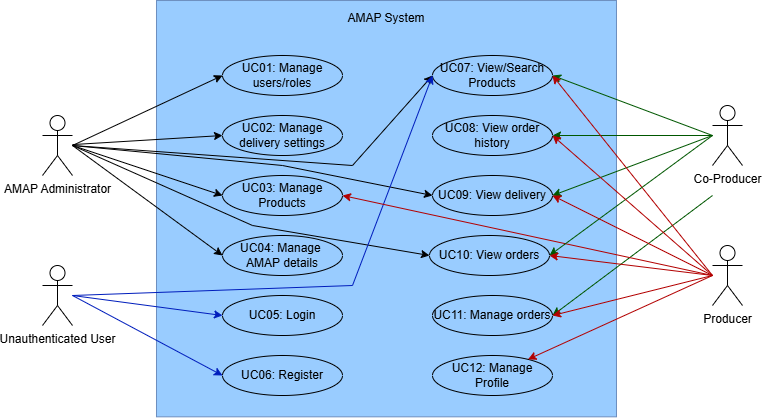

The diagram above was exported from draw.io. Its source (the exported page's mxGraphModel, read from the mxfile embedded in the PNG):
<mxGraphModel dx="1232" dy="924" grid="1" gridSize="10" guides="1" tooltips="1" connect="1" arrows="1" fold="1" page="1" pageScale="1" pageWidth="827" pageHeight="1169" math="0" shadow="0">
  <root>
    <mxCell id="0" />
    <mxCell id="1" parent="0" />
    <mxCell id="sz54eD4O8fFrcGcqtVhL-6" value="" style="rounded=0;whiteSpace=wrap;html=1;rotation=90;fillColor=#99CCFF;strokeColor=#6c8ebf;" parent="1" vertex="1">
      <mxGeometry x="205.84" y="43.17" width="416.31" height="460" as="geometry" />
    </mxCell>
    <mxCell id="sz54eD4O8fFrcGcqtVhL-1" value="AMAP Administrator" style="shape=umlActor;verticalLabelPosition=bottom;verticalAlign=top;html=1;outlineConnect=0;" parent="1" vertex="1">
      <mxGeometry x="70" y="180" width="30" height="60" as="geometry" />
    </mxCell>
    <mxCell id="sz54eD4O8fFrcGcqtVhL-7" value="Co-Producer" style="shape=umlActor;verticalLabelPosition=bottom;verticalAlign=top;html=1;outlineConnect=0;" parent="1" vertex="1">
      <mxGeometry x="740" y="170" width="30" height="60" as="geometry" />
    </mxCell>
    <mxCell id="sz54eD4O8fFrcGcqtVhL-11" value="UC01: Manage users/roles" style="ellipse;whiteSpace=wrap;html=1;fillColor=none;" parent="1" vertex="1">
      <mxGeometry x="250" y="120" width="120" height="40" as="geometry" />
    </mxCell>
    <mxCell id="sz54eD4O8fFrcGcqtVhL-13" value="AMAP System" style="text;html=1;align=center;verticalAlign=middle;whiteSpace=wrap;rounded=0;" parent="1" vertex="1">
      <mxGeometry x="371" y="68.32" width="86" height="30" as="geometry" />
    </mxCell>
    <mxCell id="sz54eD4O8fFrcGcqtVhL-14" value="" style="endArrow=classic;html=1;rounded=0;entryX=0;entryY=0.5;entryDx=0;entryDy=0;" parent="1" target="sz54eD4O8fFrcGcqtVhL-11" edge="1">
      <mxGeometry width="50" height="50" relative="1" as="geometry">
        <mxPoint x="100" y="210" as="sourcePoint" />
        <mxPoint x="140" y="160" as="targetPoint" />
      </mxGeometry>
    </mxCell>
    <mxCell id="sz54eD4O8fFrcGcqtVhL-15" value="UC02: Manage delivery settings" style="ellipse;whiteSpace=wrap;html=1;fillColor=none;" parent="1" vertex="1">
      <mxGeometry x="250" y="180" width="120" height="40" as="geometry" />
    </mxCell>
    <mxCell id="sz54eD4O8fFrcGcqtVhL-16" value="" style="endArrow=classic;html=1;rounded=0;entryX=0;entryY=0.5;entryDx=0;entryDy=0;" parent="1" target="sz54eD4O8fFrcGcqtVhL-15" edge="1" source="sz54eD4O8fFrcGcqtVhL-1">
      <mxGeometry width="50" height="50" relative="1" as="geometry">
        <mxPoint x="100" y="260" as="sourcePoint" />
        <mxPoint x="150" y="130" as="targetPoint" />
      </mxGeometry>
    </mxCell>
    <mxCell id="sz54eD4O8fFrcGcqtVhL-19" value="UC03: Manage Products" style="ellipse;whiteSpace=wrap;html=1;fillColor=none;" parent="1" vertex="1">
      <mxGeometry x="250" y="240" width="120" height="40" as="geometry" />
    </mxCell>
    <mxCell id="sz54eD4O8fFrcGcqtVhL-20" value="" style="endArrow=classic;html=1;rounded=0;entryX=0;entryY=0.5;entryDx=0;entryDy=0;" parent="1" target="sz54eD4O8fFrcGcqtVhL-19" edge="1">
      <mxGeometry width="50" height="50" relative="1" as="geometry">
        <mxPoint x="100" y="210" as="sourcePoint" />
        <mxPoint x="260" y="270" as="targetPoint" />
      </mxGeometry>
    </mxCell>
    <mxCell id="sz54eD4O8fFrcGcqtVhL-21" value="UC10: View orders" style="ellipse;whiteSpace=wrap;html=1;fillColor=none;" parent="1" vertex="1">
      <mxGeometry x="457" y="300" width="120" height="40" as="geometry" />
    </mxCell>
    <mxCell id="sz54eD4O8fFrcGcqtVhL-22" value="UC04: Manage&amp;nbsp;&lt;div&gt;AMAP details&lt;/div&gt;" style="ellipse;whiteSpace=wrap;html=1;fillColor=none;" parent="1" vertex="1">
      <mxGeometry x="250" y="300" width="120" height="40" as="geometry" />
    </mxCell>
    <mxCell id="sz54eD4O8fFrcGcqtVhL-23" value="UC05: Login" style="ellipse;whiteSpace=wrap;html=1;fillColor=none;" parent="1" vertex="1">
      <mxGeometry x="250" y="360" width="120" height="40" as="geometry" />
    </mxCell>
    <mxCell id="sz54eD4O8fFrcGcqtVhL-24" value="UC06: Register" style="ellipse;whiteSpace=wrap;html=1;fillColor=none;" parent="1" vertex="1">
      <mxGeometry x="250" y="420" width="120" height="40" as="geometry" />
    </mxCell>
    <mxCell id="sz54eD4O8fFrcGcqtVhL-25" value="UC07: View/Search Products" style="ellipse;whiteSpace=wrap;html=1;fillColor=none;" parent="1" vertex="1">
      <mxGeometry x="460" y="120" width="120" height="40" as="geometry" />
    </mxCell>
    <mxCell id="sz54eD4O8fFrcGcqtVhL-27" value="" style="endArrow=classic;html=1;rounded=0;entryX=0;entryY=0.5;entryDx=0;entryDy=0;" parent="1" target="sz54eD4O8fFrcGcqtVhL-21" edge="1">
      <mxGeometry width="50" height="50" relative="1" as="geometry">
        <mxPoint x="100" y="210" as="sourcePoint" />
        <mxPoint x="260" y="330" as="targetPoint" />
        <Array as="points">
          <mxPoint x="280" y="290" />
        </Array>
      </mxGeometry>
    </mxCell>
    <mxCell id="sz54eD4O8fFrcGcqtVhL-28" value="" style="endArrow=classic;html=1;rounded=0;entryX=0;entryY=0.5;entryDx=0;entryDy=0;" parent="1" target="sz54eD4O8fFrcGcqtVhL-22" edge="1">
      <mxGeometry width="50" height="50" relative="1" as="geometry">
        <mxPoint x="100" y="210" as="sourcePoint" />
        <mxPoint x="260" y="390" as="targetPoint" />
      </mxGeometry>
    </mxCell>
    <mxCell id="sz54eD4O8fFrcGcqtVhL-30" value="UC08: View order history" style="ellipse;whiteSpace=wrap;html=1;fillColor=none;" parent="1" vertex="1">
      <mxGeometry x="460" y="180" width="120" height="40" as="geometry" />
    </mxCell>
    <mxCell id="sz54eD4O8fFrcGcqtVhL-31" value="UC09: View delivery" style="ellipse;whiteSpace=wrap;html=1;fillColor=none;" parent="1" vertex="1">
      <mxGeometry x="460" y="240" width="120" height="40" as="geometry" />
    </mxCell>
    <mxCell id="sz54eD4O8fFrcGcqtVhL-33" value="UC11: Manage orders" style="ellipse;whiteSpace=wrap;html=1;fillColor=none;" parent="1" vertex="1">
      <mxGeometry x="460" y="360" width="120" height="40" as="geometry" />
    </mxCell>
    <mxCell id="sz54eD4O8fFrcGcqtVhL-34" value="UC12: Manage Profile" style="ellipse;whiteSpace=wrap;html=1;fillColor=none;" parent="1" vertex="1">
      <mxGeometry x="460" y="420" width="120" height="40" as="geometry" />
    </mxCell>
    <mxCell id="sz54eD4O8fFrcGcqtVhL-36" value="" style="endArrow=classic;html=1;rounded=0;entryX=0;entryY=0.5;entryDx=0;entryDy=0;fillColor=#0050ef;strokeColor=#001DBC;" parent="1" target="sz54eD4O8fFrcGcqtVhL-23" edge="1">
      <mxGeometry width="50" height="50" relative="1" as="geometry">
        <mxPoint x="100" y="360" as="sourcePoint" />
        <mxPoint x="260" y="450" as="targetPoint" />
      </mxGeometry>
    </mxCell>
    <mxCell id="sz54eD4O8fFrcGcqtVhL-37" value="" style="endArrow=classic;html=1;rounded=0;entryX=0;entryY=0.5;entryDx=0;entryDy=0;fillColor=#0050ef;strokeColor=#001DBC;" parent="1" target="sz54eD4O8fFrcGcqtVhL-24" edge="1">
      <mxGeometry width="50" height="50" relative="1" as="geometry">
        <mxPoint x="100" y="360" as="sourcePoint" />
        <mxPoint x="260" y="510" as="targetPoint" />
      </mxGeometry>
    </mxCell>
    <mxCell id="sz54eD4O8fFrcGcqtVhL-38" value="" style="endArrow=classic;html=1;rounded=0;entryX=0;entryY=0.5;entryDx=0;entryDy=0;" parent="1" target="sz54eD4O8fFrcGcqtVhL-25" edge="1">
      <mxGeometry width="50" height="50" relative="1" as="geometry">
        <mxPoint x="100" y="210" as="sourcePoint" />
        <mxPoint x="260" y="270" as="targetPoint" />
        <Array as="points">
          <mxPoint x="380" y="230" />
        </Array>
      </mxGeometry>
    </mxCell>
    <mxCell id="sz54eD4O8fFrcGcqtVhL-39" value="" style="endArrow=classic;html=1;rounded=0;entryX=0;entryY=0.5;entryDx=0;entryDy=0;" parent="1" target="sz54eD4O8fFrcGcqtVhL-31" edge="1">
      <mxGeometry width="50" height="50" relative="1" as="geometry">
        <mxPoint x="100" y="210" as="sourcePoint" />
        <mxPoint x="470" y="150" as="targetPoint" />
        <Array as="points">
          <mxPoint x="310" y="230" />
        </Array>
      </mxGeometry>
    </mxCell>
    <mxCell id="sz54eD4O8fFrcGcqtVhL-40" value="" style="endArrow=classic;html=1;rounded=0;fillColor=#0050ef;strokeColor=#001DBC;" parent="1" edge="1">
      <mxGeometry width="50" height="50" relative="1" as="geometry">
        <mxPoint x="100" y="360" as="sourcePoint" />
        <mxPoint x="460" y="140" as="targetPoint" />
        <Array as="points">
          <mxPoint x="380" y="350" />
        </Array>
      </mxGeometry>
    </mxCell>
    <mxCell id="sz54eD4O8fFrcGcqtVhL-42" value="" style="endArrow=classic;html=1;rounded=0;entryX=1;entryY=0.5;entryDx=0;entryDy=0;fillColor=#008a00;strokeColor=#005700;" parent="1" target="sz54eD4O8fFrcGcqtVhL-25" edge="1">
      <mxGeometry width="50" height="50" relative="1" as="geometry">
        <mxPoint x="740" y="200" as="sourcePoint" />
        <mxPoint x="260" y="450" as="targetPoint" />
      </mxGeometry>
    </mxCell>
    <mxCell id="sz54eD4O8fFrcGcqtVhL-43" value="" style="endArrow=classic;html=1;rounded=0;entryX=1;entryY=0.5;entryDx=0;entryDy=0;fillColor=#008a00;strokeColor=#005700;" parent="1" target="sz54eD4O8fFrcGcqtVhL-33" edge="1">
      <mxGeometry width="50" height="50" relative="1" as="geometry">
        <mxPoint x="740" y="260" as="sourcePoint" />
        <mxPoint x="580" y="200" as="targetPoint" />
      </mxGeometry>
    </mxCell>
    <mxCell id="sz54eD4O8fFrcGcqtVhL-44" value="" style="endArrow=classic;html=1;rounded=0;entryX=1;entryY=0.5;entryDx=0;entryDy=0;fillColor=#008a00;strokeColor=#005700;" parent="1" target="sz54eD4O8fFrcGcqtVhL-30" edge="1" source="sz54eD4O8fFrcGcqtVhL-7">
      <mxGeometry width="50" height="50" relative="1" as="geometry">
        <mxPoint x="740" y="260" as="sourcePoint" />
        <mxPoint x="590" y="210" as="targetPoint" />
      </mxGeometry>
    </mxCell>
    <mxCell id="sz54eD4O8fFrcGcqtVhL-45" value="" style="endArrow=classic;html=1;rounded=0;entryX=1;entryY=0.5;entryDx=0;entryDy=0;fillColor=#008a00;strokeColor=#005700;" parent="1" target="sz54eD4O8fFrcGcqtVhL-31" edge="1">
      <mxGeometry width="50" height="50" relative="1" as="geometry">
        <mxPoint x="740" y="200" as="sourcePoint" />
        <mxPoint x="590" y="270" as="targetPoint" />
      </mxGeometry>
    </mxCell>
    <mxCell id="sz54eD4O8fFrcGcqtVhL-48" value="Unauthenticated User" style="shape=umlActor;verticalLabelPosition=bottom;verticalAlign=top;html=1;outlineConnect=0;" parent="1" vertex="1">
      <mxGeometry x="70" y="330" width="30" height="60" as="geometry" />
    </mxCell>
    <mxCell id="sz54eD4O8fFrcGcqtVhL-49" value="Producer" style="shape=umlActor;verticalLabelPosition=bottom;verticalAlign=top;html=1;outlineConnect=0;" parent="1" vertex="1">
      <mxGeometry x="740" y="310" width="30" height="60" as="geometry" />
    </mxCell>
    <mxCell id="sz54eD4O8fFrcGcqtVhL-50" value="" style="endArrow=classic;html=1;rounded=0;entryX=1;entryY=0.5;entryDx=0;entryDy=0;fillColor=#e51400;strokeColor=#B20000;" parent="1" target="sz54eD4O8fFrcGcqtVhL-25" edge="1">
      <mxGeometry width="50" height="50" relative="1" as="geometry">
        <mxPoint x="740" y="340" as="sourcePoint" />
        <mxPoint x="590" y="390" as="targetPoint" />
      </mxGeometry>
    </mxCell>
    <mxCell id="sz54eD4O8fFrcGcqtVhL-51" value="" style="endArrow=classic;html=1;rounded=0;fillColor=#e51400;strokeColor=#B20000;entryX=1;entryY=0.5;entryDx=0;entryDy=0;" parent="1" target="sz54eD4O8fFrcGcqtVhL-33" edge="1">
      <mxGeometry width="50" height="50" relative="1" as="geometry">
        <mxPoint x="740" y="340" as="sourcePoint" />
        <mxPoint x="650" y="410" as="targetPoint" />
      </mxGeometry>
    </mxCell>
    <mxCell id="sz54eD4O8fFrcGcqtVhL-52" value="" style="endArrow=classic;html=1;rounded=0;fillColor=#e51400;strokeColor=#B20000;" parent="1" target="sz54eD4O8fFrcGcqtVhL-34" edge="1">
      <mxGeometry width="50" height="50" relative="1" as="geometry">
        <mxPoint x="740" y="340" as="sourcePoint" />
        <mxPoint x="580" y="498" as="targetPoint" />
      </mxGeometry>
    </mxCell>
    <mxCell id="sz54eD4O8fFrcGcqtVhL-53" value="" style="endArrow=classic;html=1;rounded=0;fillColor=#e51400;strokeColor=#B20000;entryX=1;entryY=0.5;entryDx=0;entryDy=0;" parent="1" target="sz54eD4O8fFrcGcqtVhL-19" edge="1">
      <mxGeometry width="50" height="50" relative="1" as="geometry">
        <mxPoint x="740" y="340" as="sourcePoint" />
        <mxPoint x="590" y="508" as="targetPoint" />
        <Array as="points" />
      </mxGeometry>
    </mxCell>
    <mxCell id="sz54eD4O8fFrcGcqtVhL-54" value="" style="endArrow=classic;html=1;rounded=0;entryX=1;entryY=0.5;entryDx=0;entryDy=0;fillColor=#008a00;strokeColor=#005700;" parent="1" target="sz54eD4O8fFrcGcqtVhL-21" edge="1">
      <mxGeometry width="50" height="50" relative="1" as="geometry">
        <mxPoint x="740" y="200" as="sourcePoint" />
        <mxPoint x="590" y="210" as="targetPoint" />
        <Array as="points" />
      </mxGeometry>
    </mxCell>
    <mxCell id="sz54eD4O8fFrcGcqtVhL-55" value="" style="endArrow=classic;html=1;rounded=0;fillColor=#e51400;strokeColor=#B20000;entryX=1;entryY=0.5;entryDx=0;entryDy=0;" parent="1" target="sz54eD4O8fFrcGcqtVhL-21" edge="1">
      <mxGeometry width="50" height="50" relative="1" as="geometry">
        <mxPoint x="740" y="340" as="sourcePoint" />
        <mxPoint x="590" y="450" as="targetPoint" />
        <Array as="points" />
      </mxGeometry>
    </mxCell>
    <mxCell id="rFRzb5CQSqnmQ_wYucJr-1" value="" style="endArrow=classic;html=1;rounded=0;entryX=1;entryY=0.5;entryDx=0;entryDy=0;fillColor=#e51400;strokeColor=#B20000;" edge="1" parent="1" target="sz54eD4O8fFrcGcqtVhL-30">
      <mxGeometry width="50" height="50" relative="1" as="geometry">
        <mxPoint x="740" y="340" as="sourcePoint" />
        <mxPoint x="590" y="150" as="targetPoint" />
      </mxGeometry>
    </mxCell>
    <mxCell id="rFRzb5CQSqnmQ_wYucJr-2" value="" style="endArrow=classic;html=1;rounded=0;entryX=1;entryY=0.5;entryDx=0;entryDy=0;fillColor=#e51400;strokeColor=#B20000;" edge="1" parent="1" target="sz54eD4O8fFrcGcqtVhL-31">
      <mxGeometry width="50" height="50" relative="1" as="geometry">
        <mxPoint x="740" y="340" as="sourcePoint" />
        <mxPoint x="590" y="210" as="targetPoint" />
      </mxGeometry>
    </mxCell>
  </root>
</mxGraphModel>